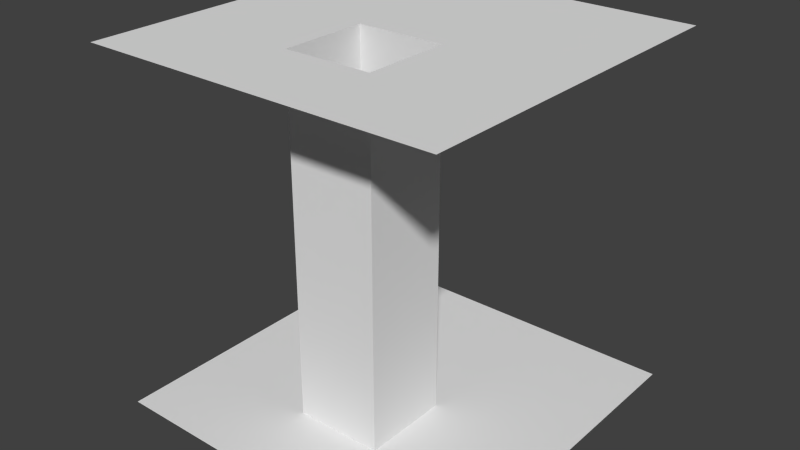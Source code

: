 # Source: Pillar_2.blend  (saved by Blender 2.69.0; exported with 4.5.12 LTS)
import bpy
from mathutils import Matrix  # noqa: F401  (used for matrix-valued properties, if any)

bpy.ops.wm.read_factory_settings(use_empty=True)
scene = bpy.context.scene
scene.name = 'Scene'

# ---- collections
col_collection_1 = bpy.data.collections.new('Collection 1'); scene.collection.children.link(col_collection_1)

# ---- materials (node trees are filled in below, after node groups)
mat_seite = bpy.data.materials.new('Seite')
mat_seite.alpha_threshold = 0.0
mat_seite.use_transparent_shadow = False
mat_seite.preview_render_type = 'CUBE'
mat_seite.roughness = 0.5
mat_seite.line_color = (0.0, 0.0, 0.0, 1.0)
mat_decke = bpy.data.materials.new('Decke')
mat_decke.alpha_threshold = 0.0
mat_decke.use_transparent_shadow = False
mat_decke.preview_render_type = 'CUBE'
mat_decke.roughness = 0.5
mat_decke.line_color = (0.0, 0.0, 0.0, 1.0)
mat_boden = bpy.data.materials.new('Boden')
mat_boden.alpha_threshold = 0.0
mat_boden.use_transparent_shadow = False
mat_boden.preview_render_type = 'CUBE'
mat_boden.roughness = 0.5
mat_boden.line_color = (0.0, 0.0, 0.0, 1.0)

# ---- material node trees

# ---- world
world_world = bpy.data.worlds.new('World'); scene.world = world_world
world_world.color = (0.05088, 0.05088, 0.05088)
world_world.use_sun_shadow = False
world_world.sun_shadow_jitter_overblur = 0.0
world_world.cycles.sampling_method = 'MANUAL'
world_world.cycles.sample_map_resolution = 256

# ---- meshes
me_cube_002 = bpy.data.meshes.new('Cube.002')
me_cube_002.from_pydata([(-0.25, -1.788e-07, 1.0), (-0.25, -0.5, 1.0), (0.25, -3.576e-07, 1.0), (0.25, -0.5, 1.0), (-0.25, 1.192e-07, -1.0), (-0.25, -0.5, -1.0), (0.25, 2.98e-08, -1.0), (0.25, -0.5, -1.0)], [], [(1, 5, 7, 3), (0, 2, 6, 4), (2, 3, 7, 6), (0, 4, 5, 1)])
_uv = me_cube_002.uv_layers.new(name='UVMap')
_uv.uv.foreach_set('vector', [0.9999, 0.9999, 0.9999, 0.0001007, 0.75, 0.0001004, 0.75, 0.9999, 0.2501, 0.9999, 0.5, 0.9999, 0.5, 0.0001, 0.25, 9.998e-05, 0.5, 0.9999, 0.75, 0.9999, 0.75, 0.0001004, 0.5, 0.0001, 0.2501, 0.9999, 0.25, 9.998e-05, 9.998e-05, 0.0001001, 0.0001006, 0.9999])
me_cube_002.materials.append(mat_seite)
me_cube_002.use_remesh_preserve_volume = False
me_cube_002.use_remesh_preserve_attributes = False
me_cube_002.use_mirror_vertex_groups = False
me_cube_002.update()
me_cube_001 = bpy.data.meshes.new('Cube.001')
me_cube_001.from_pydata([(1.0, 1.0, 1.0), (1.0, -1.0, 1.0), (-1.0, -1.0, 1.0), (-1.0, 1.0, 1.0), (1.0, -5.364e-07, 1.0), (-1.0, 1.788e-07, 1.0), (1.0, -0.5, 1.0), (-1.0, -0.5, 1.0), (-0.25, 1.0, 1.0), (-0.25, -1.0, 1.0), (-0.25, -1.788e-07, 1.0), (-0.25, -0.5, 1.0), (0.25, -3.576e-07, 1.0), (0.25, -0.5, 1.0), (0.25, 1.0, 1.0), (0.25, -1.0, 1.0)], [], [(11, 9, 2, 7), (8, 10, 5, 3), (10, 11, 7, 5), (13, 15, 9, 11), (14, 12, 10, 8), (6, 1, 15, 13), (0, 4, 12, 14), (4, 6, 13, 12)])
_uv = me_cube_001.uv_layers.new(name='UVMap')
_uv.uv.foreach_set('vector', [0.2501, 0.375, 0.0001005, 0.375, 9.998e-05, 0.0001009, 0.25, 0.0001005, 0.9999, 0.375, 0.5, 0.375, 0.5, 0.0001002, 0.9999, 9.998e-05, 0.5, 0.375, 0.2501, 0.375, 0.25, 0.0001005, 0.5, 0.0001002, 0.2501, 0.625, 0.0001007, 0.625, 0.0001005, 0.375, 0.2501, 0.375, 0.9999, 0.625, 0.5, 0.625, 0.5, 0.375, 0.9999, 0.375, 0.2501, 0.9999, 0.000101, 0.9999, 0.0001007, 0.625, 0.2501, 0.625, 0.9999, 0.9999, 0.5, 0.9999, 0.5, 0.625, 0.9999, 0.625, 0.5, 0.9999, 0.2501, 0.9999, 0.2501, 0.625, 0.5, 0.625])
me_cube_001.materials.append(mat_decke)
me_cube_001.use_remesh_preserve_volume = False
me_cube_001.use_remesh_preserve_attributes = False
me_cube_001.use_mirror_vertex_groups = False
me_cube_001.update()
me_cube_021 = bpy.data.meshes.new('Cube.021')
me_cube_021.from_pydata([(1.0, 1.0, -1.0), (1.0, -1.0, -1.0), (-1.0, -1.0, -1.0), (-1.0, 1.0, -1.0), (1.0, -5.96e-08, -1.0), (-1.0, 2.98e-07, -1.0), (1.0, -0.5, -1.0), (-1.0, -0.5, -1.0), (-0.25, 1.0, -1.0), (-0.25, -1.0, -1.0), (-0.25, 1.192e-07, -1.0), (-0.25, -0.5, -1.0), (0.25, 1.0, -1.0), (0.25, -1.0, -1.0), (0.25, 2.98e-08, -1.0), (0.25, -0.5, -1.0)], [], [(11, 7, 2, 9), (8, 3, 5, 10), (10, 5, 7, 11), (15, 11, 9, 13), (12, 8, 10, 14), (6, 15, 13, 1), (0, 12, 14, 4), (4, 14, 15, 6)])
_uv = me_cube_021.uv_layers.new(name='UVMap')
_uv.uv.foreach_set('vector', [0.2501, 0.375, 0.25, 0.0001, 9.998e-05, 9.998e-05, 0.0001, 0.375, 0.9999, 0.375, 0.9999, 0.0001003, 0.5, 0.0001002, 0.5, 0.375, 0.5, 0.375, 0.5, 0.0001002, 0.25, 0.0001, 0.2501, 0.375, 0.2501, 0.625, 0.2501, 0.375, 0.0001, 0.375, 0.0001002, 0.625, 0.9999, 0.625, 0.9999, 0.375, 0.5, 0.375, 0.5, 0.625, 0.2501, 0.9999, 0.2501, 0.625, 0.0001002, 0.625, 0.0001004, 0.9999, 0.9999, 0.9999, 0.9999, 0.625, 0.5, 0.625, 0.5, 0.9999, 0.5, 0.9999, 0.5, 0.625, 0.2501, 0.625, 0.2501, 0.9999])
me_cube_021.materials.append(mat_boden)
me_cube_021.use_remesh_preserve_volume = False
me_cube_021.use_remesh_preserve_attributes = False
me_cube_021.use_mirror_vertex_groups = False
me_cube_021.update()

# ---- objects
ob_empty_001 = bpy.data.objects.new('Empty.001', None)
ob_cube_008 = bpy.data.objects.new('Cube.008', me_cube_002)
ob_cube_007 = bpy.data.objects.new('Cube.007', me_cube_001)
ob_cube_021 = bpy.data.objects.new('Cube.021', me_cube_021)

# ---- transforms, parenting, visibility, modifiers, constraints
ob_empty_001.location = (0.0, 0.0, 0.0)
ob_empty_001.empty_image_offset = (0.0, 0.0)
ob_empty_001.lineart.crease_threshold = 0.0
ob_cube_008.parent = ob_empty_001
ob_cube_008.matrix_parent_inverse = Matrix(((1.0, 0.0, 0.0, 45.0), (0.0, 1.0, 0.0, 35.0), (0.0, 0.0, 1.0, 0.0), (0.0, 0.0, 0.0, 1.0)))
ob_cube_008.location = (-40.0, -30.0, 5.0)
ob_cube_008.scale = (5.0, 5.0, 5.0)
ob_cube_008.lock_rotations_4d = False
ob_cube_008.empty_display_type = 'ARROWS'
ob_cube_008.lineart.crease_threshold = 0.0
ob_cube_007.parent = ob_empty_001
ob_cube_007.matrix_parent_inverse = Matrix(((1.0, 0.0, 0.0, 45.0), (0.0, 1.0, 0.0, 35.0), (0.0, 0.0, 1.0, 0.0), (0.0, 0.0, 0.0, 1.0)))
ob_cube_007.location = (-40.0, -30.0, 5.0)
ob_cube_007.scale = (5.0, 5.0, 5.0)
ob_cube_007.lock_rotations_4d = False
ob_cube_007.empty_display_type = 'ARROWS'
ob_cube_007.lineart.crease_threshold = 0.0
ob_cube_021.parent = ob_empty_001
ob_cube_021.matrix_parent_inverse = Matrix(((1.0, 0.0, 0.0, 45.0), (0.0, 1.0, 0.0, 35.0), (0.0, 0.0, 1.0, 0.0), (0.0, 0.0, 0.0, 1.0)))
ob_cube_021.location = (-40.0, -30.0, 5.0)
ob_cube_021.scale = (5.0, 5.0, 5.0)
ob_cube_021.lock_rotations_4d = False
ob_cube_021.empty_display_type = 'ARROWS'
ob_cube_021.lineart.crease_threshold = 0.0

# ---- collection membership
col_collection_1.objects.link(ob_empty_001)
col_collection_1.objects.link(ob_cube_008)
col_collection_1.objects.link(ob_cube_007)
col_collection_1.objects.link(ob_cube_021)

# ---- scene / render settings (as saved in the file)
scene.frame_start = 1; scene.frame_end = 250; scene.frame_set(1)
scene.render.engine = 'BLENDER_EEVEE_NEXT'
scene.render.image_settings.compression = 90
scene.render.resolution_percentage = 50
scene.render.dither_intensity = 0.0
scene.cycles.use_denoising = False
scene.cycles.samples = 10
scene.cycles.sampling_pattern = 'TABULATED_SOBOL'
scene.cycles.light_sampling_threshold = 0.0
scene.cycles.use_adaptive_sampling = False
scene.cycles.use_light_tree = False
scene.cycles.blur_glossy = 0.0
scene.cycles.volume_bounces = 1
scene.cycles.pixel_filter_type = 'GAUSSIAN'
scene.cycles.sample_clamp_indirect = 0.0
scene.view_settings.view_transform = 'Standard'
bpy.context.view_layer.update()

# ---- added for rendering (the .blend has no active camera and no usable light): camera, sun
cam_auto = bpy.data.cameras.new('AutoCamera')
cam_auto.lens = 50.0
cam_auto.sensor_width = 36.0
cam_auto.clip_end = 1000.0
ob_auto_camera = bpy.data.objects.new('AutoCamera', cam_auto)
scene.collection.objects.link(ob_auto_camera)
ob_auto_camera.location = (21.0254, -14.2304, 17.8203)
ob_auto_camera.rotation_euler = (1.09748, -7.21219e-08, 0.694738)
scene.camera = ob_auto_camera
light_auto_sun = bpy.data.lights.new('AutoSun', 'SUN')
light_auto_sun.energy = 3.0
light_auto_sun.angle = 0.0523599
ob_auto_sun = bpy.data.objects.new('AutoSun', light_auto_sun)
scene.collection.objects.link(ob_auto_sun)
ob_auto_sun.rotation_euler = (0.872665, 0.174533, 0.523599)
bpy.context.view_layer.update()
